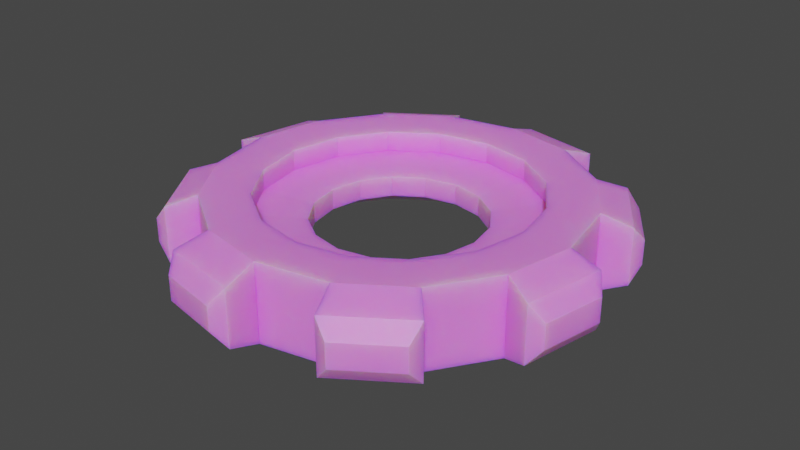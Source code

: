 # Source: Cog01.blend  (saved by Blender 3.6.11; exported with 4.5.12 LTS)
import bpy
from mathutils import Matrix  # noqa: F401  (used for matrix-valued properties, if any)

bpy.ops.wm.read_factory_settings(use_empty=True)
scene = bpy.context.scene
scene.name = 'Scene'

# ---- collections
col_collection = bpy.data.collections.new('Collection'); scene.collection.children.link(col_collection)

# ---- images (referenced by path relative to the original .blend; pixels are not part of the script)
import os
ASSET_DIR = os.environ.get("B2B_ASSET_DIR", "")  # directory of the original .blend (textures are referenced by path, not embedded)
HERE = os.path.dirname(os.path.abspath(__file__))  # packed textures are extracted next to this script under _unpacked/

def load_image(name, relpath, width, height, colorspace="sRGB"):
    """Load a texture the original file referenced (path relative to the .blend, or extracted next to this script)."""
    p = next((c for c in (os.path.join(HERE, relpath), os.path.join(ASSET_DIR, relpath)) if relpath and os.path.exists(c)), "")
    if p:
        img = bpy.data.images.load(p, check_existing=True)
        img.name = name
    else:  # same state as the original file: an image datablock whose file is absent (Cycles renders it pink)
        img = bpy.data.images.new(name, width, height)
        img.source = "FILE"
        img.filepath = "//" + (relpath or name)
    img.colorspace_settings.name = colorspace
    return img
img_rust_texture_jpg = load_image('rust_texture.jpg', 'rust_texture.jpg', 1024, 1024, 'sRGB')

# ---- materials (node trees are filled in below, after node groups)
mat_cog = bpy.data.materials.new('Cog')
mat_cog.use_transparent_shadow = False

# ---- material node trees
mat_cog.use_nodes = True; mat_cog.node_tree.nodes.clear()
_N = mat_cog.node_tree.nodes; _L = mat_cog.node_tree.links
n0 = _N.new('ShaderNodeBsdfPrincipled'); n0.name = 'Principled BSDF'; n0.location = (10, 300)
n0.distribution = 'GGX'
n0.subsurface_method = 'RANDOM_WALK_SKIN'
n0.inputs[3].default_value = 1.45
n0.inputs[8].default_value = 1.0
n0.inputs[27].default_value = (0.0, 0.0, 0.0, 1.0)
n0.inputs[28].default_value = 1.0
n1 = _N.new('ShaderNodeOutputMaterial'); n1.name = 'Material Output'; n1.location = (300, 300)
n2 = _N.new('ShaderNodeTexImage'); n2.name = 'Image Texture'; n2.location = (-671, 154)
n2.image = img_rust_texture_jpg
n3 = _N.new('ShaderNodeMix'); n3.name = 'Mix'; n3.location = (-160, 180)
n3.data_type = 'RGBA'
n3.inputs[7].default_value = (0.8, 0.8, 0.8, 1.0)
_L.new(n0.outputs[0], n1.inputs[0])
_L.new(n2.outputs[0], n3.inputs[6])
_L.new(n2.outputs[0], n3.inputs[0])
_L.new(n2.outputs[0], n0.inputs[10])
_L.new(n3.outputs[2], n0.inputs[0])
n1.is_active_output = True

# ---- world
world_world = bpy.data.worlds.new('World'); scene.world = world_world
world_world.use_nodes = True; world_world.node_tree.nodes.clear()
_N = world_world.node_tree.nodes; _L = world_world.node_tree.links
n0 = _N.new('ShaderNodeOutputWorld'); n0.name = 'World Output'; n0.location = (300, 300)
n1 = _N.new('ShaderNodeBackground'); n1.name = 'Background'; n1.location = (10, 300)
n1.inputs[0].default_value = (0.05088, 0.05088, 0.05088, 1.0)
_L.new(n1.outputs[0], n0.inputs[0])
n0.is_active_output = True
world_world.color = (0.05088, 0.05088, 0.05088)
world_world.use_sun_shadow = False
world_world.sun_shadow_jitter_overblur = 0.0

# ---- meshes
me_cylinder = bpy.data.meshes.new('Cylinder')
me_cylinder.from_pydata([(-2.455e-07, 1.0, -0.215), (-2.455e-07, 1.0, 0.215), (0.3827, 0.9239, -0.215), (0.3827, 0.9239, 0.215), (0.7071, 0.7071, -0.215), (0.7071, 0.7071, 0.215), (0.9239, 0.3827, -0.215), (0.9239, 0.3827, 0.215), (1.0, -1.148e-07, -0.215), (1.0, -1.148e-07, 0.215), (0.9239, -0.3827, -0.215), (0.9239, -0.3827, 0.215), (0.7071, -0.7071, -0.215), (0.7071, -0.7071, 0.215), (0.3827, -0.9239, -0.215), (0.3827, -0.9239, 0.215), (-2.455e-07, -1.0, -0.215), (-2.455e-07, -1.0, 0.215), (-0.3827, -0.9239, -0.215), (-0.3827, -0.9239, 0.215), (-0.7071, -0.7071, -0.215), (-0.7071, -0.7071, 0.215), (-0.9239, -0.3827, -0.215), (-0.9239, -0.3827, 0.215), (-1.0, -1.148e-07, -0.215), (-1.0, -1.148e-07, 0.215), (-0.9239, 0.3827, -0.215), (-0.9239, 0.3827, 0.215), (-0.7071, 0.7071, -0.215), (-0.7071, 0.7071, 0.215), (-0.3827, 0.9239, -0.215), (-0.3827, 0.9239, 0.215), (-2.455e-07, 0.7421, -0.2069), (-2.455e-07, 0.7421, 0.2069), (0.284, 0.6856, -0.2069), (0.284, 0.6856, 0.2069), (0.5247, 0.5247, -0.2069), (0.5247, 0.5247, 0.2069), (0.6856, 0.284, -0.2069), (0.6856, 0.284, 0.2069), (0.7421, -1.455e-07, -0.2069), (0.7421, -1.455e-07, 0.2069), (0.6856, -0.284, -0.2069), (0.6856, -0.284, 0.2069), (0.5247, -0.5247, -0.2069), (0.5247, -0.5247, 0.2069), (0.284, -0.6856, -0.2069), (0.284, -0.6856, 0.2069), (-2.455e-07, -0.7421, -0.2069), (-2.455e-07, -0.7421, 0.2069), (-0.284, -0.6856, -0.2069), (-0.284, -0.6856, 0.2069), (-0.5247, -0.5247, -0.2069), (-0.5247, -0.5247, 0.2069), (-0.6856, -0.284, -0.2069), (-0.6856, -0.284, 0.2069), (-0.7421, -1.455e-07, -0.2069), (-0.7421, -1.455e-07, 0.2069), (-0.6856, 0.284, -0.2069), (-0.6856, 0.284, 0.2069), (-0.5247, 0.5247, -0.2069), (-0.5247, 0.5247, 0.2069), (-0.284, 0.6856, -0.2069), (-0.284, 0.6856, 0.2069), (-5.575e-07, 0.7456, -0.09166), (-5.575e-07, 0.7456, 0.09166), (0.2853, 0.6889, -0.09166), (0.2853, 0.6889, 0.09166), (0.5272, 0.5272, -0.09166), (0.5272, 0.5272, 0.09166), (0.6889, 0.2853, -0.09166), (0.6889, 0.2853, 0.09166), (0.7456, -1.064e-07, -0.09166), (0.7456, -1.064e-07, 0.09166), (0.6889, -0.2853, -0.09166), (0.6889, -0.2853, 0.09166), (0.5272, -0.5272, -0.09166), (0.5272, -0.5272, 0.09166), (0.2853, -0.6889, -0.09166), (0.2853, -0.6889, 0.09166), (-5.575e-07, -0.7456, -0.09166), (-5.575e-07, -0.7456, 0.09166), (-0.2853, -0.6889, -0.09166), (-0.2853, -0.6889, 0.09166), (-0.5272, -0.5272, -0.09166), (-0.5272, -0.5272, 0.09166), (-0.6889, -0.2853, -0.09166), (-0.6889, -0.2853, 0.09166), (-0.7456, -1.064e-07, -0.09166), (-0.7456, -1.064e-07, 0.09166), (-0.6889, 0.2853, -0.09166), (-0.6889, 0.2853, 0.09166), (-0.5272, 0.5272, -0.09166), (-0.5272, 0.5272, 0.09166), (-0.2853, 0.6889, -0.09166), (-0.2853, 0.6889, 0.09166), (-8.886e-07, 0.4651, -0.05718), (-8.886e-07, 0.4651, 0.05718), (0.178, 0.4297, -0.05718), (0.178, 0.4297, 0.05718), (0.3289, 0.3289, -0.05718), (0.3289, 0.3289, 0.05718), (0.4297, 0.178, -0.05718), (0.4297, 0.178, 0.05718), (0.4651, -1.544e-07, -0.05718), (0.4651, -1.544e-07, 0.05718), (0.4297, -0.178, -0.05718), (0.4297, -0.178, 0.05718), (0.3289, -0.3289, -0.05718), (0.3289, -0.3289, 0.05718), (0.178, -0.4297, -0.05718), (0.178, -0.4297, 0.05718), (-8.886e-07, -0.4651, -0.05718), (-8.886e-07, -0.4651, 0.05718), (-0.178, -0.4297, -0.05718), (-0.178, -0.4297, 0.05718), (-0.3289, -0.3289, -0.05718), (-0.3289, -0.3289, 0.05718), (-0.4297, -0.178, -0.05718), (-0.4297, -0.178, 0.05718), (-0.4651, -1.544e-07, -0.05718), (-0.4651, -1.544e-07, 0.05718), (-0.4297, 0.178, -0.05718), (-0.4297, 0.178, 0.05718), (-0.3289, 0.3289, -0.05718), (-0.3289, 0.3289, 0.05718), (-0.178, 0.4297, -0.05718), (-0.178, 0.4297, 0.05718), (-2.455e-07, 1.0, -0.215), (0.3827, 0.9239, -0.215), (0.3827, 0.9239, 0.215), (-2.455e-07, 1.0, 0.215), (0.7071, 0.7071, 0.215), (0.7071, 0.7071, -0.215), (0.9239, 0.3827, -0.215), (0.9239, 0.3827, 0.215), (1.0, -1.148e-07, 0.215), (1.0, -1.148e-07, -0.215), (0.9239, -0.3827, -0.215), (0.9239, -0.3827, 0.215), (0.7071, -0.7071, 0.215), (0.7071, -0.7071, -0.215), (0.3827, -0.9239, -0.215), (0.3827, -0.9239, 0.215), (-2.455e-07, -1.0, 0.215), (-2.455e-07, -1.0, -0.215), (-0.3827, -0.9239, -0.215), (-0.3827, -0.9239, 0.215), (-0.7071, -0.7071, 0.215), (-0.7071, -0.7071, -0.215), (-0.9239, -0.3827, -0.215), (-0.9239, -0.3827, 0.215), (-1.0, -1.148e-07, 0.215), (-1.0, -1.148e-07, -0.215), (-0.9239, 0.3827, -0.215), (-0.9239, 0.3827, 0.215), (-0.7071, 0.7071, 0.215), (-0.7071, 0.7071, -0.215), (-0.3827, 0.9239, -0.215), (-0.3827, 0.9239, 0.215), (-1.463e-07, 1.177, -0.1556), (0.06505, 1.23, -0.06734), (0.4037, 1.161, -0.06734), (0.4455, 1.088, -0.1557), (0.4455, 1.088, 0.1557), (0.4037, 1.161, 0.06734), (0.06505, 1.23, 0.06734), (-1.463e-07, 1.177, 0.1556), (0.8215, 0.8306, 0.1565), (0.9025, 0.8233, 0.06734), (0.9025, 0.8233, -0.06734), (0.8215, 0.8306, -0.1565), (1.095, 0.531, -0.06734), (1.073, 0.4493, -0.1567), (1.073, 0.4493, 0.1567), (1.095, 0.531, 0.06734), (1.16, -4.474e-08, 0.1571), (1.212, -0.06512, 0.06734), (1.212, -0.06512, -0.06734), (1.16, -4.474e-08, -0.1571), (1.144, -0.4105, -0.06734), (1.072, -0.4489, -0.157), (1.072, -0.4489, 0.157), (1.144, -0.4105, 0.06734), (0.8222, -0.8314, 0.1561), (0.8111, -0.916, 0.06734), (0.8111, -0.916, -0.06734), (0.8222, -0.8314, -0.1561), (0.5236, -1.111, -0.06734), (0.4452, -1.087, -0.1559), (0.4452, -1.087, 0.1559), (0.5236, -1.111, 0.06734), (-1.463e-07, -1.177, 0.1556), (-0.06505, -1.23, 0.06734), (-0.06505, -1.23, -0.06734), (-1.463e-07, -1.177, -0.1556), (-0.4037, -1.161, -0.06734), (-0.4455, -1.088, -0.1557), (-0.4455, -1.088, 0.1557), (-0.4037, -1.161, 0.06734), (-0.8215, -0.8306, 0.1565), (-0.9025, -0.8233, 0.06734), (-0.9025, -0.8233, -0.06734), (-0.8215, -0.8306, -0.1565), (-1.095, -0.531, -0.06734), (-1.073, -0.4493, -0.1567), (-1.073, -0.4493, 0.1567), (-1.095, -0.531, 0.06734), (-1.16, -4.474e-08, 0.1571), (-1.212, 0.06512, 0.06734), (-1.212, 0.06512, -0.06734), (-1.16, -4.474e-08, -0.1571), (-1.144, 0.4105, -0.06734), (-1.072, 0.4489, -0.157), (-1.072, 0.4489, 0.157), (-1.144, 0.4105, 0.06734), (-0.8222, 0.8314, 0.1561), (-0.8111, 0.916, 0.06734), (-0.8111, 0.916, -0.06734), (-0.8222, 0.8314, -0.1561), (-0.5236, 1.111, -0.06734), (-0.4452, 1.087, -0.1559), (-0.4452, 1.087, 0.1559), (-0.5236, 1.111, 0.06734)], [], [(6, 4, 133, 134), (2, 3, 5, 4), (13, 15, 143, 140), (6, 7, 9, 8), (23, 22, 150, 151), (10, 11, 13, 12), (4, 5, 132, 133), (14, 15, 17, 16), (14, 12, 141, 142), (18, 19, 21, 20), (21, 23, 151, 148), (22, 23, 25, 24), (31, 30, 158, 159), (26, 27, 29, 28), (12, 13, 140, 141), (30, 31, 1, 0), (27, 25, 57, 59), (16, 18, 50, 48), (19, 17, 49, 51), (8, 10, 42, 40), (26, 28, 60, 58), (0, 2, 34, 32), (11, 9, 41, 43), (29, 27, 59, 61), (3, 1, 33, 35), (18, 20, 52, 50), (21, 19, 51, 53), (10, 12, 44, 42), (28, 30, 62, 60), (13, 11, 43, 45), (31, 29, 61, 63), (2, 4, 36, 34), (20, 22, 54, 52), (5, 3, 35, 37), (23, 21, 53, 55), (12, 14, 46, 44), (30, 0, 32, 62), (15, 13, 45, 47), (1, 31, 63, 33), (4, 6, 38, 36), (22, 24, 56, 54), (7, 5, 37, 39), (25, 23, 55, 57), (14, 16, 48, 46), (17, 15, 47, 49), (6, 8, 40, 38), (24, 26, 58, 56), (9, 7, 39, 41), (51, 49, 81, 83), (36, 38, 70, 68), (33, 63, 95, 65), (50, 52, 84, 82), (39, 37, 69, 71), (53, 51, 83, 85), (38, 40, 72, 70), (52, 54, 86, 84), (41, 39, 71, 73), (55, 53, 85, 87), (40, 42, 74, 72), (54, 56, 88, 86), (43, 41, 73, 75), (57, 55, 87, 89), (42, 44, 76, 74), (56, 58, 90, 88), (45, 43, 75, 77), (59, 57, 89, 91), (44, 46, 78, 76), (58, 60, 92, 90), (47, 45, 77, 79), (32, 34, 66, 64), (61, 59, 91, 93), (46, 48, 80, 78), (35, 33, 65, 67), (60, 62, 94, 92), (49, 47, 79, 81), (34, 36, 68, 66), (63, 61, 93, 95), (48, 50, 82, 80), (37, 35, 67, 69), (62, 32, 64, 94), (79, 77, 109, 111), (64, 66, 98, 96), (93, 91, 123, 125), (78, 80, 112, 110), (67, 65, 97, 99), (92, 94, 126, 124), (81, 79, 111, 113), (66, 68, 100, 98), (95, 93, 125, 127), (80, 82, 114, 112), (69, 67, 99, 101), (94, 64, 96, 126), (83, 81, 113, 115), (68, 70, 102, 100), (65, 95, 127, 97), (82, 84, 116, 114), (71, 69, 101, 103), (85, 83, 115, 117), (70, 72, 104, 102), (84, 86, 118, 116), (73, 71, 103, 105), (87, 85, 117, 119), (72, 74, 106, 104), (86, 88, 120, 118), (75, 73, 105, 107), (89, 87, 119, 121), (74, 76, 108, 106), (88, 90, 122, 120), (77, 75, 107, 109), (91, 89, 121, 123), (76, 78, 110, 108), (90, 92, 124, 122), (97, 127, 126, 96), (127, 125, 124, 126), (125, 123, 122, 124), (123, 121, 120, 122), (121, 119, 118, 120), (119, 117, 116, 118), (117, 115, 114, 116), (115, 113, 112, 114), (113, 111, 110, 112), (111, 109, 108, 110), (109, 107, 106, 108), (107, 105, 104, 106), (105, 103, 102, 104), (103, 101, 100, 102), (101, 99, 98, 100), (99, 97, 96, 98), (149, 148, 200, 203), (135, 134, 173, 174), (146, 145, 195, 197), (134, 133, 171, 173), (147, 146, 197, 198), (158, 157, 219, 221), (131, 130, 164, 167), (15, 14, 142, 143), (5, 7, 135, 132), (7, 6, 134, 135), (24, 25, 152, 153), (26, 24, 153, 154), (16, 17, 144, 145), (25, 27, 155, 152), (18, 16, 145, 146), (8, 9, 136, 137), (27, 26, 154, 155), (17, 19, 147, 144), (10, 8, 137, 138), (2, 0, 128, 129), (19, 18, 146, 147), (9, 11, 139, 136), (1, 3, 130, 131), (11, 10, 138, 139), (28, 29, 156, 157), (0, 1, 131, 128), (30, 28, 157, 158), (3, 2, 129, 130), (20, 21, 148, 149), (29, 31, 159, 156), (22, 20, 149, 150), (128, 131, 167, 160), (132, 135, 174, 168), (136, 139, 182, 176), (140, 143, 190, 184), (144, 147, 198, 192), (148, 151, 206, 200), (152, 155, 214, 208), (156, 159, 222, 216), (133, 132, 168, 171), (202, 201, 207, 204), (137, 136, 176, 179), (151, 150, 205, 206), (178, 177, 183, 180), (150, 149, 203, 205), (139, 138, 181, 182), (153, 152, 208, 211), (138, 137, 179, 181), (210, 209, 215, 212), (141, 140, 184, 187), (155, 154, 213, 214), (186, 185, 191, 188), (154, 153, 211, 213), (143, 142, 189, 190), (161, 166, 165, 162), (157, 156, 216, 219), (142, 141, 187, 189), (170, 169, 175, 172), (218, 217, 223, 220), (145, 144, 192, 195), (130, 129, 163, 164), (159, 158, 221, 222), (194, 193, 199, 196), (161, 162, 163, 160), (165, 166, 167, 164), (160, 167, 166, 161), (164, 163, 162, 165), (169, 170, 171, 168), (170, 172, 173, 171), (175, 169, 168, 174), (174, 173, 172, 175), (177, 178, 179, 176), (178, 180, 181, 179), (183, 177, 176, 182), (182, 181, 180, 183), (185, 186, 187, 184), (186, 188, 189, 187), (191, 185, 184, 190), (190, 189, 188, 191), (193, 194, 195, 192), (194, 196, 197, 195), (199, 193, 192, 198), (198, 197, 196, 199), (201, 202, 203, 200), (202, 204, 205, 203), (207, 201, 200, 206), (206, 205, 204, 207), (209, 210, 211, 208), (210, 212, 213, 211), (215, 209, 208, 214), (214, 213, 212, 215), (217, 218, 219, 216), (218, 220, 221, 219), (223, 217, 216, 222), (222, 221, 220, 223), (129, 128, 160, 163)])
_uv = me_cylinder.uv_layers.new(name='UVMap')
_uv.uv.foreach_set('vector', [0.4448, 0.4448, 0.4448, 0.4448, 0.4448, 0.4448, 0.4448, 0.4448, 0.8673, 0.5665, 0.8673, 0.469, 0.9297, 0.469, 0.9297, 0.5665, 0.4448, 0.4448, 0.4448, 0.4448, 0.4448, 0.4448, 0.4448, 0.4448, 0.7764, 0.9048, 0.7764, 0.8073, 0.8649, 0.8073, 0.8649, 0.9048, 0.4448, 0.4448, 0.4448, 0.4448, 0.4448, 0.4448, 0.4448, 0.4448, 0.8549, 0.3321, 0.8549, 0.2346, 0.9175, 0.2346, 0.9175, 0.3321, 0.4448, 0.4448, 0.4448, 0.4448, 0.4448, 0.4448, 0.4448, 0.4448, 0.8549, 0.09751, 0.8549, 0.0, 0.9433, 0.0, 0.9433, 0.09751, 0.4448, 0.4448, 0.4448, 0.4448, 0.4448, 0.4448, 0.4448, 0.4448, 0.8649, 0.9048, 0.8649, 0.8073, 0.9274, 0.8073, 0.9274, 0.9048, 0.4448, 0.4448, 0.4448, 0.4448, 0.4448, 0.4448, 0.4448, 0.4448, 0.4448, 0.9071, 0.4448, 0.8096, 0.5333, 0.8096, 0.5333, 0.9071, 0.4448, 0.4448, 0.4448, 0.4448, 0.4448, 0.4448, 0.4448, 0.4448, 0.8549, 0.4296, 0.8549, 0.3321, 0.9175, 0.3321, 0.9175, 0.4296, 0.4448, 0.4448, 0.4448, 0.4448, 0.4448, 0.4448, 0.4448, 0.4448, 0.8549, 0.195, 0.8549, 0.09751, 0.9433, 0.09751, 0.9433, 0.195, 0.09642, 0.4109, 0.03386, 0.3484, 0.08248, 0.3159, 0.1289, 0.3623, 0.3484, 0.4786, 0.4109, 0.5412, 0.3623, 0.5737, 0.3159, 0.5273, 0.03386, 0.09642, 0.09642, 0.03386, 0.1289, 0.08248, 0.08248, 0.1289, 0.03386, 0.5412, 0.09642, 0.4786, 0.1289, 0.5273, 0.08248, 0.5737, 0.3484, 0.8557, 0.2666, 0.8896, 0.2552, 0.8322, 0.3159, 0.8071, 0.09642, 0.8557, 0.03386, 0.7932, 0.08248, 0.7607, 0.1289, 0.8071, 0.3484, 0.03386, 0.4109, 0.09642, 0.3623, 0.1289, 0.3159, 0.08248, 0.1782, 0.4448, 0.09642, 0.4109, 0.1289, 0.3623, 0.1896, 0.3874, 0.4109, 0.3484, 0.3484, 0.4109, 0.3159, 0.3623, 0.3623, 0.3159, 0.4109, 0.5412, 0.4448, 0.6229, 0.3874, 0.6344, 0.3623, 0.5737, -2.764e-08, 0.1782, 0.03386, 0.09642, 0.08248, 0.1289, 0.05736, 0.1896, 0.09642, 0.4786, 0.1782, 0.4448, 0.1896, 0.5021, 0.1289, 0.5273, 0.2666, 0.8896, 0.1782, 0.8896, 0.1896, 0.8322, 0.2552, 0.8322, 0.2666, -6.31e-09, 0.3484, 0.03386, 0.3159, 0.08248, 0.2552, 0.05736, 0.2666, 0.4448, 0.1782, 0.4448, 0.1896, 0.3874, 0.2552, 0.3874, 0.03386, 0.7932, -1.501e-08, 0.7114, 0.05736, 0.7, 0.08248, 0.7607, 0.4448, 0.6229, 0.4448, 0.7114, 0.3874, 0.7, 0.3874, 0.6344, 0.4448, 0.2666, 0.4109, 0.3484, 0.3623, 0.3159, 0.3874, 0.2552, -2.74e-08, 0.2666, -2.764e-08, 0.1782, 0.05736, 0.1896, 0.05736, 0.2552, 0.1782, 0.4448, 0.2666, 0.4448, 0.2552, 0.5021, 0.1896, 0.5021, 0.1782, 0.8896, 0.09642, 0.8557, 0.1289, 0.8071, 0.1896, 0.8322, 0.1782, -6.069e-09, 0.2666, -6.31e-09, 0.2552, 0.05736, 0.1896, 0.05736, 0.3484, 0.4109, 0.2666, 0.4448, 0.2552, 0.3874, 0.3159, 0.3623, -1.501e-08, 0.7114, -1.477e-08, 0.6229, 0.05736, 0.6344, 0.05736, 0.7, 0.4448, 0.7114, 0.4109, 0.7932, 0.3623, 0.7607, 0.3874, 0.7, 0.4448, 0.1782, 0.4448, 0.2666, 0.3874, 0.2552, 0.3874, 0.1896, 0.03386, 0.3484, -2.74e-08, 0.2666, 0.05736, 0.2552, 0.08248, 0.3159, 0.2666, 0.4448, 0.3484, 0.4786, 0.3159, 0.5273, 0.2552, 0.5021, 0.09642, 0.03386, 0.1782, -6.069e-09, 0.1896, 0.05736, 0.1289, 0.08248, -1.477e-08, 0.6229, 0.03386, 0.5412, 0.08248, 0.5737, 0.05736, 0.6344, 0.4109, 0.7932, 0.3484, 0.8557, 0.3159, 0.8071, 0.3623, 0.7607, 0.4109, 0.09642, 0.4448, 0.1782, 0.3874, 0.1896, 0.3623, 0.1289, 0.8026, 0.2341, 0.8026, 0.1735, 0.8287, 0.1737, 0.8287, 0.2346, 0.8026, 0.6564, 0.8026, 0.5958, 0.8287, 0.596, 0.8287, 0.6569, 0.7764, 0.6427, 0.7764, 0.577, 0.8026, 0.5769, 0.8026, 0.6428, 0.8287, 0.2352, 0.8287, 0.2816, 0.8026, 0.2812, 0.8026, 0.2346, 0.8287, 0.1077, 0.8287, 0.04703, 0.8549, 0.04658, 0.8549, 0.1075, 0.8287, 0.2816, 0.8287, 0.2352, 0.8549, 0.2346, 0.8549, 0.2812, 0.8026, 0.5958, 0.8026, 0.5302, 0.8287, 0.53, 0.8287, 0.596, 0.8287, 0.2816, 0.8287, 0.3422, 0.8026, 0.3421, 0.8026, 0.2812, 0.8287, 0.1733, 0.8287, 0.1077, 0.8549, 0.1075, 0.8549, 0.1735, 0.8287, 0.3422, 0.8287, 0.2816, 0.8549, 0.2812, 0.8549, 0.3421, 0.8026, 0.5302, 0.8026, 0.4695, 0.8287, 0.469, 0.8287, 0.53, 0.8287, 0.3422, 0.8287, 0.4079, 0.8026, 0.408, 0.8026, 0.3421, 0.8287, 0.234, 0.8287, 0.1733, 0.8549, 0.1735, 0.8549, 0.2344, 0.8287, 0.4079, 0.8287, 0.3422, 0.8549, 0.3421, 0.8549, 0.408, 0.8026, 0.2352, 0.8026, 0.2817, 0.7764, 0.2813, 0.7764, 0.2346, 0.8287, 0.4079, 0.8287, 0.4686, 0.8026, 0.469, 0.8026, 0.408, 0.8026, 0.04716, 0.8026, 0.0006644, 0.8287, 4.322e-09, 0.8287, 0.04672, 0.8287, 0.4686, 0.8287, 0.4079, 0.8549, 0.408, 0.8549, 0.469, 0.8026, 0.2817, 0.8026, 0.3424, 0.7764, 0.3423, 0.7764, 0.2813, 0.7764, 0.2339, 0.7764, 0.1874, 0.8026, 0.1879, 0.8026, 0.2346, 0.8026, 0.1079, 0.8026, 0.04716, 0.8287, 0.04672, 0.8287, 0.1077, 0.7764, 0.06107, 0.7764, 0.0004453, 0.8026, 8.051e-09, 0.8026, 0.06091, 0.7764, 0.5163, 0.7764, 0.4698, 0.8026, 0.4692, 0.8026, 0.5159, 0.8026, 0.3424, 0.8026, 0.4081, 0.7764, 0.4082, 0.7764, 0.3423, 0.7764, 0.7033, 0.7764, 0.6427, 0.8026, 0.6428, 0.8026, 0.7037, 0.7764, 0.1874, 0.7764, 0.1267, 0.8026, 0.1269, 0.8026, 0.1879, 0.8026, 0.1735, 0.8026, 0.1079, 0.8287, 0.1077, 0.8287, 0.1737, 0.8026, 0.7028, 0.8026, 0.6564, 0.8287, 0.6569, 0.8287, 0.7035, 0.7764, 0.577, 0.7764, 0.5163, 0.8026, 0.5159, 0.8026, 0.5769, 0.8026, 0.4081, 0.8026, 0.4687, 0.7764, 0.4692, 0.7764, 0.4082, 0.8287, 0.04703, 0.8287, 0.0006658, 0.8549, 3.18e-09, 0.8549, 0.04658, 0.7764, 0.1267, 0.7764, 0.06107, 0.8026, 0.06091, 0.8026, 0.1269, 0.47, 0.07189, 0.5167, 0.02524, 0.552, 0.07813, 0.5229, 0.1072, 0.4448, 0.5305, 0.4448, 0.4645, 0.5072, 0.4769, 0.5072, 0.518, 0.7045, 0.3064, 0.6436, 0.3316, 0.6312, 0.2693, 0.6692, 0.2535, 0.7512, 0.4035, 0.7764, 0.4645, 0.7141, 0.4769, 0.6983, 0.4389, 0.7764, 0.1328, 0.7764, 0.1988, 0.7141, 0.1864, 0.7141, 0.1452, 0.5167, 0.638, 0.47, 0.5914, 0.5229, 0.5561, 0.552, 0.5852, 0.4448, 0.1328, 0.47, 0.07189, 0.5229, 0.1072, 0.5072, 0.1452, 0.4448, 0.4645, 0.47, 0.4035, 0.5229, 0.4389, 0.5072, 0.4769, 0.7512, 0.2598, 0.7045, 0.3064, 0.6692, 0.2535, 0.6983, 0.2244, 0.7764, 0.4645, 0.7764, 0.5305, 0.7141, 0.518, 0.7141, 0.4769, 0.7512, 0.07189, 0.7764, 0.1328, 0.7141, 0.1452, 0.6983, 0.1072, 0.47, 0.5914, 0.4448, 0.5305, 0.5072, 0.518, 0.5229, 0.5561, 0.4448, 0.1988, 0.4448, 0.1328, 0.5072, 0.1452, 0.5072, 0.1864, 0.47, 0.4035, 0.5167, 0.3569, 0.552, 0.4098, 0.5229, 0.4389, 0.7764, 0.1988, 0.7512, 0.2598, 0.6983, 0.2244, 0.7141, 0.1864, 0.7764, 0.5305, 0.7512, 0.5914, 0.6983, 0.5561, 0.7141, 0.518, 0.7045, 0.02525, 0.7512, 0.07189, 0.6983, 0.1072, 0.6692, 0.07813, 0.47, 0.2598, 0.4448, 0.1988, 0.5072, 0.1864, 0.5229, 0.2244, 0.5167, 0.3569, 0.5776, 0.3316, 0.59, 0.394, 0.552, 0.4098, 0.7512, 0.5914, 0.7045, 0.638, 0.6692, 0.5852, 0.6983, 0.5561, 0.6436, 2.819e-08, 0.7045, 0.02525, 0.6692, 0.07813, 0.6312, 0.06238, 0.5167, 0.3064, 0.47, 0.2598, 0.5229, 0.2244, 0.552, 0.2535, 0.5776, 0.3316, 0.6436, 0.3316, 0.6312, 0.394, 0.59, 0.394, 0.7045, 0.638, 0.6436, 0.6633, 0.6312, 0.6009, 0.6692, 0.5852, 0.5776, -1.554e-09, 0.6436, 2.819e-08, 0.6312, 0.06238, 0.59, 0.06238, 0.5776, 0.3316, 0.5167, 0.3064, 0.552, 0.2535, 0.59, 0.2693, 0.6436, 0.3316, 0.7045, 0.3569, 0.6692, 0.4098, 0.6312, 0.394, 0.6436, 0.6633, 0.5776, 0.6633, 0.59, 0.6009, 0.6312, 0.6009, 0.5167, 0.02524, 0.5776, -1.554e-09, 0.59, 0.06238, 0.552, 0.07813, 0.6436, 0.3316, 0.5776, 0.3316, 0.59, 0.2693, 0.6312, 0.2693, 0.7045, 0.3569, 0.7512, 0.4035, 0.6983, 0.4389, 0.6692, 0.4098, 0.5776, 0.6633, 0.5167, 0.638, 0.552, 0.5852, 0.59, 0.6009, 0.4448, 0.7716, 0.4448, 0.7305, 0.4707, 0.7305, 0.4707, 0.7716, 0.4448, 0.7305, 0.4448, 0.6924, 0.4707, 0.6924, 0.4707, 0.7305, 0.4448, 0.6924, 0.4448, 0.6633, 0.4707, 0.6633, 0.4707, 0.6924, 0.5226, 0.8095, 0.5226, 0.7715, 0.5485, 0.7715, 0.5485, 0.8095, 0.5226, 0.7715, 0.5226, 0.7303, 0.5485, 0.7303, 0.5485, 0.7715, 0.5226, 0.7303, 0.5226, 0.6923, 0.5485, 0.6923, 0.5485, 0.7303, 0.5226, 0.6923, 0.5226, 0.6633, 0.5485, 0.6633, 0.5485, 0.6923, 0.4707, 0.8096, 0.4707, 0.7716, 0.4967, 0.7716, 0.4967, 0.8096, 0.4707, 0.7716, 0.4707, 0.7305, 0.4967, 0.7305, 0.4967, 0.7716, 0.4707, 0.7305, 0.4707, 0.6924, 0.4967, 0.6924, 0.4967, 0.7305, 0.4707, 0.6924, 0.4707, 0.6633, 0.4967, 0.6633, 0.4967, 0.6924, 0.4967, 0.8095, 0.4967, 0.7715, 0.5226, 0.7715, 0.5226, 0.8095, 0.4967, 0.7715, 0.4967, 0.7303, 0.5226, 0.7303, 0.5226, 0.7715, 0.4967, 0.7303, 0.4967, 0.6923, 0.5226, 0.6923, 0.5226, 0.7303, 0.4967, 0.6923, 0.4967, 0.6633, 0.5226, 0.6633, 0.5226, 0.6923, 0.4448, 0.8096, 0.4448, 0.7716, 0.4707, 0.7716, 0.4707, 0.8096, 0.9175, 0.3321, 0.9175, 0.2346, 0.9484, 0.2478, 0.9484, 0.3188, 0.7758, 0.8701, 0.7758, 0.9676, 0.7397, 0.9544, 0.7397, 0.8833, 0.6277, 0.8635, 0.6274, 0.775, 0.6669, 0.767, 0.6669, 0.8701, 0.8129, 0.7097, 0.8135, 0.7982, 0.7764, 0.8073, 0.7764, 0.7037, 0.9419, 0.7037, 0.9419, 0.8012, 0.9082, 0.7878, 0.9082, 0.7172, 0.7305, 0.8611, 0.7311, 0.7726, 0.769, 0.7668, 0.769, 0.8701, 0.5485, 0.8621, 0.5488, 0.7736, 0.588, 0.767, 0.588, 0.8701, 0.4448, 0.4448, 0.4448, 0.4448, 0.4448, 0.4448, 0.4448, 0.4448, 0.4448, 0.4448, 0.4448, 0.4448, 0.4448, 0.4448, 0.4448, 0.4448, 0.4448, 0.4448, 0.4448, 0.4448, 0.4448, 0.4448, 0.4448, 0.4448, 0.4448, 0.4448, 0.4448, 0.4448, 0.4448, 0.4448, 0.4448, 0.4448, 0.4448, 0.4448, 0.4448, 0.4448, 0.4448, 0.4448, 0.4448, 0.4448, 0.4448, 0.4448, 0.4448, 0.4448, 0.4448, 0.4448, 0.4448, 0.4448, 0.4448, 0.4448, 0.4448, 0.4448, 0.4448, 0.4448, 0.4448, 0.4448, 0.4448, 0.4448, 0.4448, 0.4448, 0.4448, 0.4448, 0.4448, 0.4448, 0.4448, 0.4448, 0.4448, 0.4448, 0.4448, 0.4448, 0.4448, 0.4448, 0.4448, 0.4448, 0.4448, 0.4448, 0.4448, 0.4448, 0.4448, 0.4448, 0.4448, 0.4448, 0.4448, 0.4448, 0.4448, 0.4448, 0.4448, 0.4448, 0.4448, 0.4448, 0.4448, 0.4448, 0.4448, 0.4448, 0.4448, 0.4448, 0.4448, 0.4448, 0.4448, 0.4448, 0.4448, 0.4448, 0.4448, 0.4448, 0.4448, 0.4448, 0.4448, 0.4448, 0.4448, 0.4448, 0.4448, 0.4448, 0.4448, 0.4448, 0.4448, 0.4448, 0.4448, 0.4448, 0.4448, 0.4448, 0.4448, 0.4448, 0.4448, 0.4448, 0.4448, 0.4448, 0.4448, 0.4448, 0.4448, 0.4448, 0.4448, 0.4448, 0.4448, 0.4448, 0.4448, 0.4448, 0.4448, 0.4448, 0.4448, 0.4448, 0.4448, 0.4448, 0.4448, 0.4448, 0.4448, 0.4448, 0.4448, 0.4448, 0.4448, 0.4448, 0.4448, 0.4448, 0.4448, 0.4448, 0.4448, 0.4448, 0.4448, 0.4448, 0.4448, 0.4448, 0.4448, 0.4448, 0.4448, 0.4448, 0.4448, 0.4448, 0.4448, 0.4448, 0.4448, 0.4448, 0.4448, 0.4448, 0.4448, 0.4448, 0.4448, 0.4448, 0.4448, 0.4448, 0.4448, 0.4448, 0.4448, 0.4448, 0.4448, 0.4448, 0.4448, 0.4448, 0.4448, 0.4448, 0.4448, 0.4448, 0.4448, 0.4448, 0.9274, 0.9048, 0.9274, 0.8073, 0.9669, 0.8208, 0.9669, 0.8913, 0.8135, 0.7982, 0.8141, 0.7097, 0.8506, 0.7037, 0.8506, 0.8073, 0.5846, 0.76, 0.5844, 0.6716, 0.6202, 0.6633, 0.6202, 0.767, 0.8293, 0.5665, 0.8287, 0.478, 0.8673, 0.469, 0.8673, 0.5723, 0.89, 0.7117, 0.8898, 0.8002, 0.8506, 0.8068, 0.8506, 0.7037, 0.7661, 0.6724, 0.7655, 0.7609, 0.729, 0.7668, 0.729, 0.6633, 0.6558, 0.6703, 0.6561, 0.7587, 0.6202, 0.767, 0.6202, 0.6633, 0.7299, 0.7726, 0.7305, 0.8611, 0.6919, 0.8701, 0.6919, 0.7668, 0.9175, 0.4296, 0.9175, 0.3321, 0.9484, 0.3454, 0.9484, 0.4163, 0.1628, 0.8948, 0.1933, 0.8948, 0.1933, 0.9683, 0.1628, 0.9683, 0.2847, 0.9871, 0.2847, 0.8896, 0.3203, 0.9027, 0.3203, 0.974, 0.9794, 0.0, 0.9794, 0.09751, 0.9433, 0.0843, 0.9433, 0.01322, 0.1222, 0.9688, 0.09161, 0.9688, 0.09161, 0.895, 0.1222, 0.895, 0.6925, 0.7609, 0.6919, 0.6724, 0.729, 0.6633, 0.729, 0.7668, 0.9669, 0.5665, 0.9669, 0.664, 0.937, 0.6509, 0.937, 0.5797, 0.9433, 0.195, 0.9433, 0.09751, 0.9789, 0.1106, 0.9789, 0.1819, 0.5844, 0.6716, 0.5841, 0.76, 0.5485, 0.767, 0.5485, 0.6633, 0.0509, 0.9688, 0.02036, 0.9688, 0.02036, 0.895, 0.0509, 0.895, 0.5996, 0.9676, 0.5996, 0.8701, 0.6323, 0.8834, 0.6323, 0.9542, 0.7397, 0.8701, 0.7397, 0.9676, 0.7097, 0.9545, 0.7097, 0.8833, 0.3709, 0.9786, 0.3404, 0.9786, 0.3404, 0.9059, 0.3709, 0.9059, 0.6561, 0.7587, 0.6563, 0.6703, 0.6919, 0.6633, 0.6919, 0.767, 0.9688, 0.469, 0.9688, 0.5665, 0.9297, 0.5531, 0.9297, 0.4824, 0.8673, 0.9216, 0.8978, 0.9216, 0.8978, 0.9938, 0.8673, 0.9938, 0.5485, 0.9676, 0.5485, 0.8701, 0.5812, 0.8834, 0.5812, 0.9542, 0.8673, 0.5813, 0.8667, 0.6698, 0.8287, 0.6756, 0.8287, 0.5723, 0.2339, 0.8948, 0.2644, 0.8948, 0.2644, 0.9683, 0.2339, 0.9683, 0.8271, 0.9938, 0.7966, 0.9938, 0.7966, 0.9212, 0.8271, 0.9212, 0.6506, 0.9676, 0.6506, 0.8701, 0.6901, 0.8836, 0.6901, 0.9541, 0.9192, 0.5665, 0.9192, 0.664, 0.8855, 0.6506, 0.8855, 0.58, 0.9809, 0.7037, 0.9809, 0.8012, 0.9419, 0.7878, 0.9419, 0.7171, 0.9474, 0.9216, 0.978, 0.9216, 0.978, 0.9938, 0.9474, 0.9938, 0.8673, 0.9216, 0.8673, 0.9938, 0.8472, 0.9998, 0.8473, 0.9048, 0.8978, 0.9938, 0.8978, 0.9216, 0.9178, 0.9048, 0.9178, 0.9998, 0.8473, 0.9048, 0.9178, 0.9048, 0.8978, 0.9216, 0.8673, 0.9216, 0.8855, 0.58, 0.8855, 0.6506, 0.8673, 0.6306, 0.8673, 0.6, 0.9661, 0.3656, 0.9661, 0.3961, 0.9484, 0.4163, 0.9484, 0.3454, 0.2339, 0.8948, 0.2339, 0.9683, 0.2136, 0.9855, 0.2136, 0.8896, 0.2644, 0.9683, 0.2644, 0.8948, 0.2846, 0.8896, 0.2847, 0.9855, 0.2847, 0.9855, 0.2136, 0.9855, 0.2339, 0.9683, 0.2644, 0.9683, 0.09161, 0.9688, 0.1222, 0.9688, 0.1425, 0.9856, 0.07125, 0.9856, 0.1222, 0.9688, 0.1222, 0.895, 0.1425, 0.8896, 0.1425, 0.9856, 0.09161, 0.895, 0.09161, 0.9688, 0.07125, 0.9856, 0.07128, 0.8896, 0.937, 0.5797, 0.937, 0.6509, 0.9192, 0.6306, 0.9192, 0.6, 0.6506, 0.9036, 0.6506, 0.9341, 0.6323, 0.9542, 0.6323, 0.8834, 0.3709, 0.9786, 0.3709, 0.9059, 0.391, 0.8896, 0.3911, 0.9848, 0.3404, 0.9059, 0.3404, 0.9786, 0.3203, 0.9848, 0.3203, 0.8896, 0.3203, 0.8896, 0.391, 0.8896, 0.3709, 0.9059, 0.3404, 0.9059, 0.978, 0.9216, 0.9474, 0.9216, 0.9274, 0.9048, 0.998, 0.9048, 0.9474, 0.9216, 0.9474, 0.9938, 0.9274, 0.9998, 0.9274, 0.9048, 0.978, 0.9938, 0.978, 0.9216, 0.998, 0.9048, 0.998, 0.9998, 0.9082, 0.7172, 0.9082, 0.7878, 0.89, 0.7678, 0.89, 0.7372, 0.9661, 0.2681, 0.9661, 0.2986, 0.9484, 0.3188, 0.9484, 0.2478, 0.1628, 0.8948, 0.1628, 0.9683, 0.1425, 0.9855, 0.1426, 0.8896, 0.1933, 0.9683, 0.1933, 0.8948, 0.2135, 0.8896, 0.2136, 0.9855, 0.2136, 0.9855, 0.1425, 0.9855, 0.1628, 0.9683, 0.1933, 0.9683, 0.02036, 0.9688, 0.0509, 0.9688, 0.07125, 0.9856, 2.535e-09, 0.9856, 0.0509, 0.9688, 0.0509, 0.895, 0.07123, 0.8896, 0.07125, 0.9856, 0.02036, 0.895, 0.02036, 0.9688, 2.535e-09, 0.9856, 2.349e-05, 0.8896, 0.7097, 0.8833, 0.7097, 0.9545, 0.6919, 0.9341, 0.6919, 0.9036, 0.5996, 0.9036, 0.5996, 0.9341, 0.5812, 0.9542, 0.5812, 0.8834, 0.8271, 0.9938, 0.8271, 0.9212, 0.8472, 0.9048, 0.8472, 1.0, 0.7966, 0.9212, 0.7966, 0.9938, 0.7764, 1.0, 0.7765, 0.9048, 0.7765, 0.9048, 0.8472, 0.9048, 0.8271, 0.9212, 0.7966, 0.9212, 0.6272, 0.7736, 0.6274, 0.8621, 0.588, 0.8701, 0.588, 0.767])
me_cylinder.materials.append(mat_cog)
me_cylinder.update()

# ---- objects
ob_cog01 = bpy.data.objects.new('Cog01', me_cylinder)

# ---- transforms, parenting, visibility, modifiers, constraints
ob_cog01.location = (0.0, 0.0, 0.0)

# ---- collection membership
col_collection.objects.link(ob_cog01)

# ---- scene / render settings (as saved in the file)
scene.frame_start = 1; scene.frame_end = 250; scene.frame_set(0)
scene.render.engine = 'BLENDER_EEVEE_NEXT'
scene.cycles.sampling_pattern = 'TABULATED_SOBOL'
scene.view_settings.view_transform = 'Filmic'
bpy.context.view_layer.update()

# ---- added for rendering (the .blend has no active camera and no usable light): camera, sun
cam_auto = bpy.data.cameras.new('AutoCamera')
cam_auto.lens = 50.0
cam_auto.sensor_width = 36.0
cam_auto.clip_end = 1000.0
ob_auto_camera = bpy.data.objects.new('AutoCamera', cam_auto)
scene.collection.objects.link(ob_auto_camera)
ob_auto_camera.location = (3.21954, -3.86345, 2.57563)
ob_auto_camera.rotation_euler = (1.09748, -7.21219e-08, 0.694738)
scene.camera = ob_auto_camera
light_auto_sun = bpy.data.lights.new('AutoSun', 'SUN')
light_auto_sun.energy = 3.0
light_auto_sun.angle = 0.0523599
ob_auto_sun = bpy.data.objects.new('AutoSun', light_auto_sun)
scene.collection.objects.link(ob_auto_sun)
ob_auto_sun.rotation_euler = (0.872665, 0.174533, 0.523599)
bpy.context.view_layer.update()
